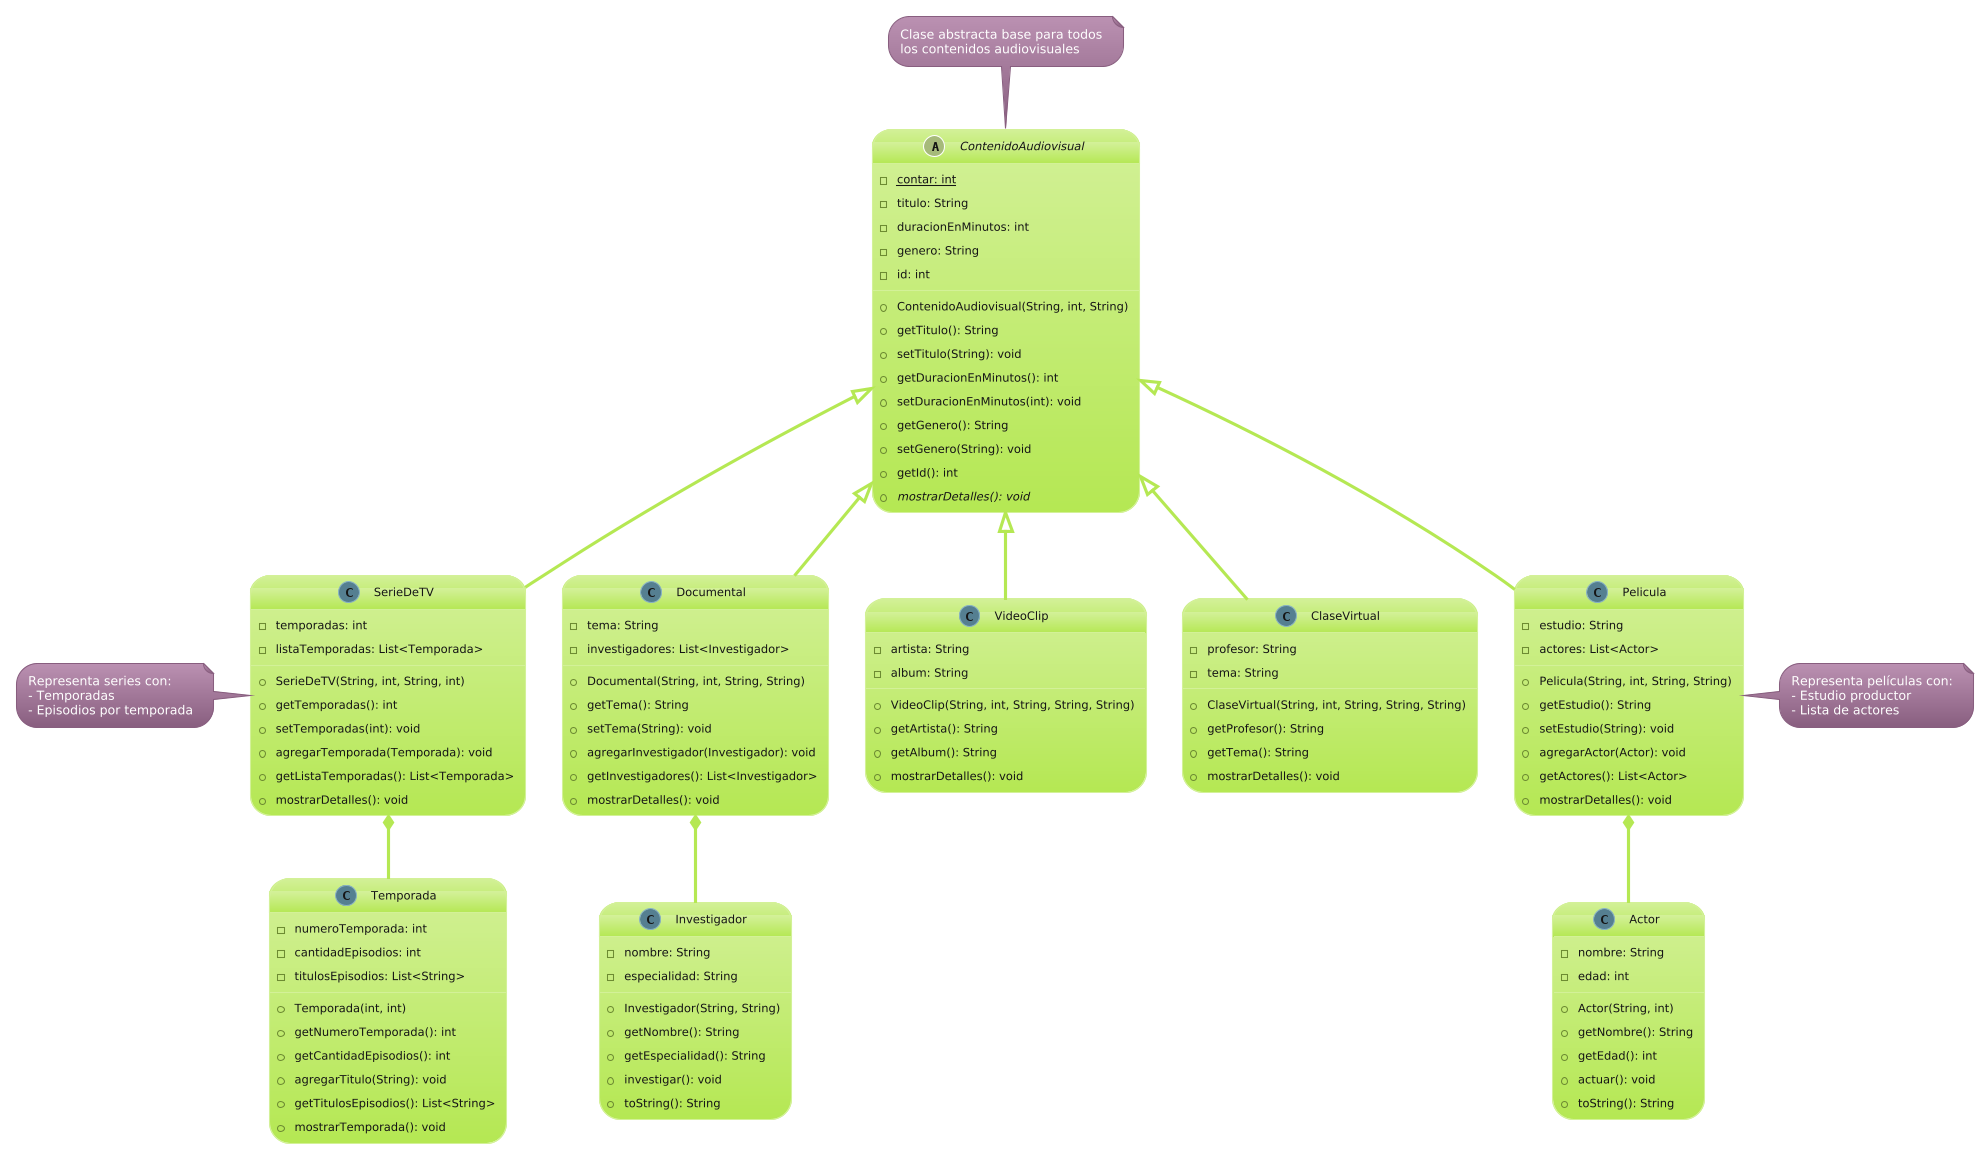

The diagram above was rendered by PlantUML. Its source (embedded in the PNG):
@startuml
!theme hacker
' Clases
abstract class ContenidoAudiovisual {
  - contar: int {static}
  - titulo: String
  - duracionEnMinutos: int
  - genero: String
  - id: int
  + ContenidoAudiovisual(String, int, String)
  + getTitulo(): String
  + setTitulo(String): void
  + getDuracionEnMinutos(): int
  + setDuracionEnMinutos(int): void
  + getGenero(): String
  + setGenero(String): void
  + getId(): int
  + {abstract} mostrarDetalles(): void
}

class Pelicula {
  - estudio: String
  - actores: List<Actor>
  + Pelicula(String, int, String, String)
  + getEstudio(): String
  + setEstudio(String): void
  + agregarActor(Actor): void
  + getActores(): List<Actor>
  + mostrarDetalles(): void
}

class SerieDeTV {
  - temporadas: int
  - listaTemporadas: List<Temporada>
  + SerieDeTV(String, int, String, int)
  + getTemporadas(): int
  + setTemporadas(int): void
  + agregarTemporada(Temporada): void
  + getListaTemporadas(): List<Temporada>
  + mostrarDetalles(): void
}

class Documental {
  - tema: String
  - investigadores: List<Investigador>
  + Documental(String, int, String, String)
  + getTema(): String
  + setTema(String): void
  + agregarInvestigador(Investigador): void
  + getInvestigadores(): List<Investigador>
  + mostrarDetalles(): void
}

class VideoClip {
  - artista: String
  - album: String
  + VideoClip(String, int, String, String, String)
  + getArtista(): String
  + getAlbum(): String
  + mostrarDetalles(): void
}

class ClaseVirtual {
  - profesor: String
  - tema: String
  + ClaseVirtual(String, int, String, String, String)
  + getProfesor(): String
  + getTema(): String
  + mostrarDetalles(): void
}

class Actor {
  - nombre: String
  - edad: int
  + Actor(String, int)
  + getNombre(): String
  + getEdad(): int
  + actuar(): void
  + toString(): String
}

class Temporada {
  - numeroTemporada: int
  - cantidadEpisodios: int
  - titulosEpisodios: List<String>
  + Temporada(int, int)
  + getNumeroTemporada(): int
  + getCantidadEpisodios(): int
  + agregarTitulo(String): void
  + getTitulosEpisodios(): List<String>
  + mostrarTemporada(): void
}

class Investigador {
  - nombre: String
  - especialidad: String
  + Investigador(String, String)
  + getNombre(): String
  + getEspecialidad(): String
  + investigar(): void
  + toString(): String
}

' Relaciones de herencia
ContenidoAudiovisual <|-- Pelicula
ContenidoAudiovisual <|-- SerieDeTV
ContenidoAudiovisual <|-- Documental
ContenidoAudiovisual <|-- VideoClip
ContenidoAudiovisual <|-- ClaseVirtual

' Relaciones de composición/agregación
Pelicula "1" *-- "0..*" Actor
SerieDeTV "1" *-- "1..*" Temporada
Documental "1" *-- "0..*" Investigador

' Notas
note top of ContenidoAudiovisual
  Clase abstracta base para todos
  los contenidos audiovisuales
end note

note right of Pelicula
  Representa películas con:
  - Estudio productor
  - Lista de actores
end note

note left of SerieDeTV
  Representa series con:
  - Temporadas
  - Episodios por temporada
end note
@enduml